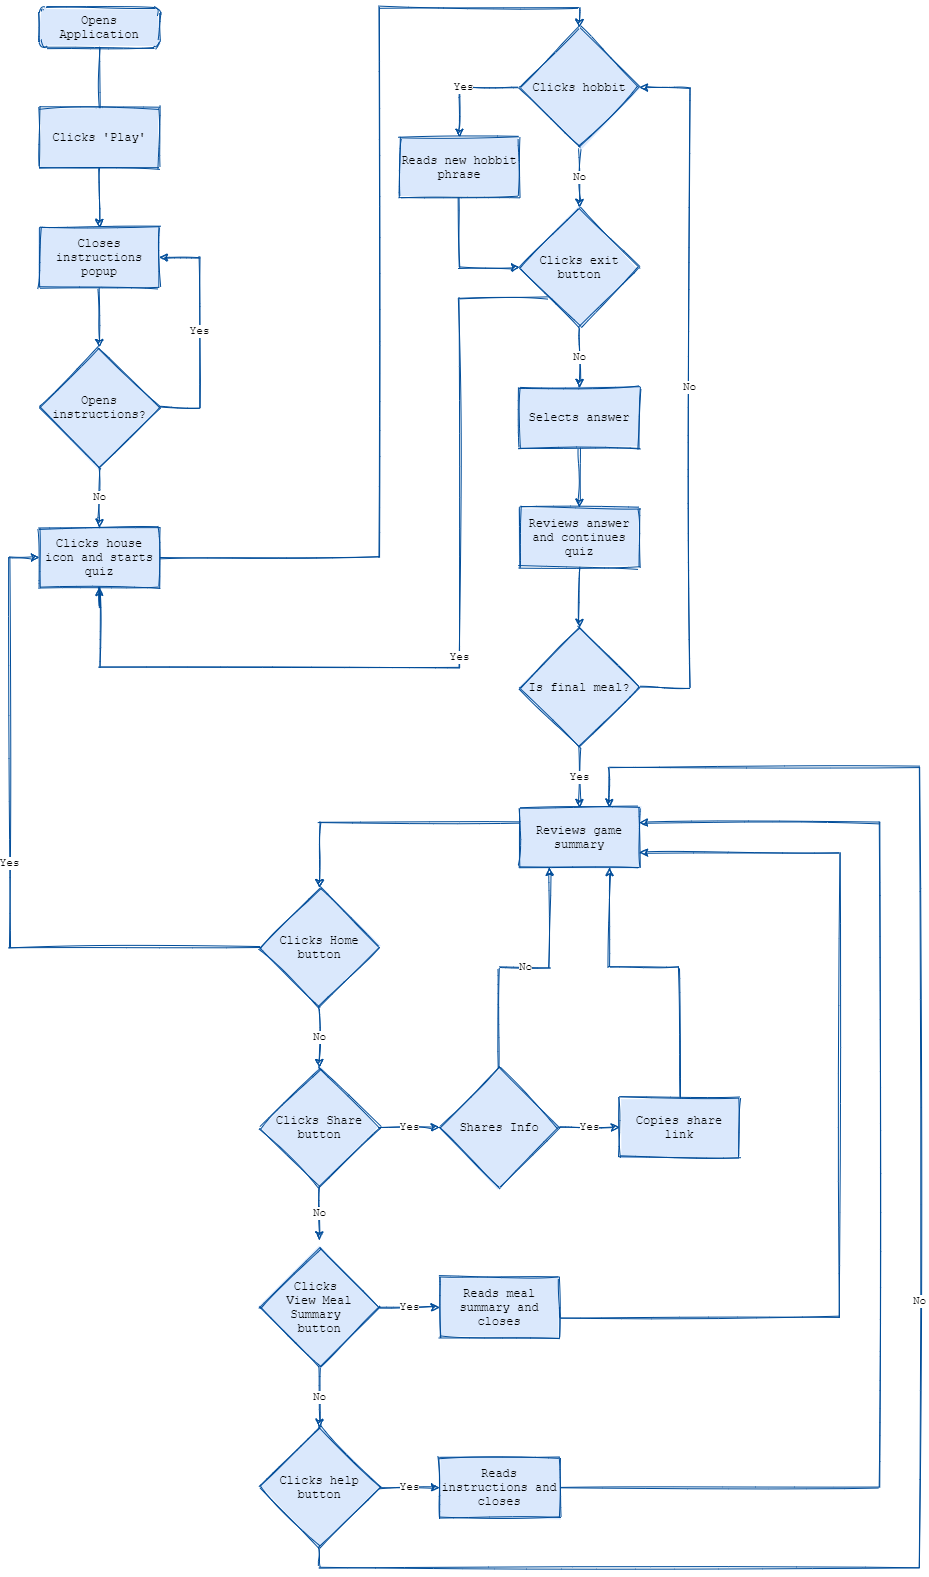

The diagram above was exported from draw.io. Its source (the exported page's mxGraphModel, read from the mxfile embedded in the PNG):
<mxGraphModel dx="1243" dy="850" grid="1" gridSize="10" guides="1" tooltips="1" connect="1" arrows="1" fold="1" page="1" pageScale="1" pageWidth="1169" pageHeight="1654" math="0" shadow="0">
  <root>
    <mxCell id="WIyWlLk6GJQsqaUBKTNV-0" />
    <mxCell id="WIyWlLk6GJQsqaUBKTNV-1" parent="WIyWlLk6GJQsqaUBKTNV-0" />
    <mxCell id="WIyWlLk6GJQsqaUBKTNV-2" value="" style="rounded=0;html=1;jettySize=auto;orthogonalLoop=1;fontSize=11;endArrow=classic;endFill=1;strokeWidth=1;shadow=0;labelBackgroundColor=none;edgeStyle=orthogonalEdgeStyle;sketch=1;fillColor=#dae8fc;fontFamily=Courier New;strokeColor=#004C99;" parent="WIyWlLk6GJQsqaUBKTNV-1" source="WIyWlLk6GJQsqaUBKTNV-3" edge="1">
      <mxGeometry relative="1" as="geometry">
        <mxPoint x="220" y="150" as="targetPoint" />
      </mxGeometry>
    </mxCell>
    <mxCell id="WIyWlLk6GJQsqaUBKTNV-3" value="Opens Application" style="rounded=1;whiteSpace=wrap;html=1;fontSize=12;glass=0;strokeWidth=1;shadow=0;sketch=1;fillColor=#dae8fc;fontFamily=Courier New;strokeColor=#004C99;fillStyle=solid;" parent="WIyWlLk6GJQsqaUBKTNV-1" vertex="1">
      <mxGeometry x="160" y="40" width="120" height="40" as="geometry" />
    </mxCell>
    <mxCell id="ebm4Jzt32IVABrAY4e32-11" value="" style="edgeStyle=orthogonalEdgeStyle;rounded=0;orthogonalLoop=1;jettySize=auto;html=1;sketch=1;fillColor=#dae8fc;fontFamily=Courier New;strokeColor=#004C99;" parent="WIyWlLk6GJQsqaUBKTNV-1" source="ebm4Jzt32IVABrAY4e32-0" target="ebm4Jzt32IVABrAY4e32-2" edge="1">
      <mxGeometry relative="1" as="geometry" />
    </mxCell>
    <mxCell id="ebm4Jzt32IVABrAY4e32-0" value="Clicks 'Play'" style="rounded=0;whiteSpace=wrap;html=1;sketch=1;fillColor=#dae8fc;fontFamily=Courier New;strokeColor=#004C99;fillStyle=solid;" parent="WIyWlLk6GJQsqaUBKTNV-1" vertex="1">
      <mxGeometry x="160" y="140" width="120" height="60" as="geometry" />
    </mxCell>
    <mxCell id="ebm4Jzt32IVABrAY4e32-10" value="" style="edgeStyle=orthogonalEdgeStyle;rounded=0;orthogonalLoop=1;jettySize=auto;html=1;sketch=1;fillColor=#dae8fc;fontFamily=Courier New;strokeColor=#004C99;" parent="WIyWlLk6GJQsqaUBKTNV-1" source="ebm4Jzt32IVABrAY4e32-2" target="ebm4Jzt32IVABrAY4e32-3" edge="1">
      <mxGeometry relative="1" as="geometry" />
    </mxCell>
    <mxCell id="ebm4Jzt32IVABrAY4e32-2" value="Closes instructions popup" style="rounded=0;whiteSpace=wrap;html=1;sketch=1;fillColor=#dae8fc;fontFamily=Courier New;strokeColor=#004C99;fillStyle=solid;" parent="WIyWlLk6GJQsqaUBKTNV-1" vertex="1">
      <mxGeometry x="160" y="260" width="120" height="60" as="geometry" />
    </mxCell>
    <mxCell id="ebm4Jzt32IVABrAY4e32-5" value="Yes" style="edgeStyle=orthogonalEdgeStyle;rounded=0;orthogonalLoop=1;jettySize=auto;html=1;entryX=1;entryY=0.5;entryDx=0;entryDy=0;exitX=1;exitY=0.5;exitDx=0;exitDy=0;sketch=1;fillColor=#dae8fc;fontFamily=Courier New;strokeColor=#004C99;" parent="WIyWlLk6GJQsqaUBKTNV-1" source="ebm4Jzt32IVABrAY4e32-3" target="ebm4Jzt32IVABrAY4e32-2" edge="1">
      <mxGeometry relative="1" as="geometry">
        <mxPoint x="340" y="310" as="targetPoint" />
        <Array as="points">
          <mxPoint x="320" y="440" />
          <mxPoint x="320" y="290" />
        </Array>
      </mxGeometry>
    </mxCell>
    <mxCell id="ebm4Jzt32IVABrAY4e32-13" value="No" style="edgeStyle=orthogonalEdgeStyle;rounded=0;orthogonalLoop=1;jettySize=auto;html=1;sketch=1;fillColor=#dae8fc;fontFamily=Courier New;strokeColor=#004C99;" parent="WIyWlLk6GJQsqaUBKTNV-1" source="ebm4Jzt32IVABrAY4e32-16" edge="1">
      <mxGeometry relative="1" as="geometry">
        <mxPoint x="220" y="600" as="targetPoint" />
      </mxGeometry>
    </mxCell>
    <mxCell id="ebm4Jzt32IVABrAY4e32-3" value="Opens instructions?" style="rhombus;whiteSpace=wrap;html=1;sketch=1;fillColor=#dae8fc;fontFamily=Courier New;strokeColor=#004C99;fillStyle=solid;" parent="WIyWlLk6GJQsqaUBKTNV-1" vertex="1">
      <mxGeometry x="160" y="380" width="120" height="120" as="geometry" />
    </mxCell>
    <mxCell id="ebm4Jzt32IVABrAY4e32-50" style="edgeStyle=orthogonalEdgeStyle;rounded=0;orthogonalLoop=1;jettySize=auto;html=1;entryX=0.5;entryY=0;entryDx=0;entryDy=0;endArrow=classic;endFill=1;exitX=1;exitY=0.5;exitDx=0;exitDy=0;sketch=1;fillColor=#dae8fc;fontFamily=Courier New;strokeColor=#004C99;" parent="WIyWlLk6GJQsqaUBKTNV-1" source="ebm4Jzt32IVABrAY4e32-16" target="ebm4Jzt32IVABrAY4e32-22" edge="1">
      <mxGeometry relative="1" as="geometry">
        <Array as="points">
          <mxPoint x="500" y="590" />
          <mxPoint x="500" y="40" />
          <mxPoint x="700" y="40" />
        </Array>
        <mxPoint x="340" y="590" as="sourcePoint" />
      </mxGeometry>
    </mxCell>
    <mxCell id="ebm4Jzt32IVABrAY4e32-41" value="No" style="edgeStyle=orthogonalEdgeStyle;rounded=0;orthogonalLoop=1;jettySize=auto;html=1;exitX=1;exitY=0.5;exitDx=0;exitDy=0;entryX=1;entryY=0.5;entryDx=0;entryDy=0;endArrow=classic;endFill=1;sketch=1;fillColor=#dae8fc;fontFamily=Courier New;strokeColor=#004C99;" parent="WIyWlLk6GJQsqaUBKTNV-1" source="ebm4Jzt32IVABrAY4e32-18" target="ebm4Jzt32IVABrAY4e32-22" edge="1">
      <mxGeometry relative="1" as="geometry">
        <Array as="points">
          <mxPoint x="810" y="720" />
          <mxPoint x="810" y="120" />
        </Array>
      </mxGeometry>
    </mxCell>
    <mxCell id="ebm4Jzt32IVABrAY4e32-44" value="Yes" style="edgeStyle=orthogonalEdgeStyle;rounded=0;orthogonalLoop=1;jettySize=auto;html=1;endArrow=classic;endFill=1;sketch=1;fillColor=#dae8fc;fontFamily=Courier New;strokeColor=#004C99;" parent="WIyWlLk6GJQsqaUBKTNV-1" source="ebm4Jzt32IVABrAY4e32-18" target="ebm4Jzt32IVABrAY4e32-43" edge="1">
      <mxGeometry relative="1" as="geometry" />
    </mxCell>
    <mxCell id="ebm4Jzt32IVABrAY4e32-18" value="Is final meal?" style="rhombus;whiteSpace=wrap;html=1;sketch=1;fillColor=#dae8fc;fontFamily=Courier New;strokeColor=#004C99;fillStyle=solid;" parent="WIyWlLk6GJQsqaUBKTNV-1" vertex="1">
      <mxGeometry x="640" y="660" width="120" height="120" as="geometry" />
    </mxCell>
    <mxCell id="ebm4Jzt32IVABrAY4e32-31" style="edgeStyle=orthogonalEdgeStyle;rounded=0;orthogonalLoop=1;jettySize=auto;html=1;exitX=0.5;exitY=1;exitDx=0;exitDy=0;entryX=0.5;entryY=0;entryDx=0;entryDy=0;sketch=1;fillColor=#dae8fc;fontFamily=Courier New;strokeColor=#004C99;" parent="WIyWlLk6GJQsqaUBKTNV-1" source="ebm4Jzt32IVABrAY4e32-21" target="ebm4Jzt32IVABrAY4e32-18" edge="1">
      <mxGeometry relative="1" as="geometry" />
    </mxCell>
    <mxCell id="ebm4Jzt32IVABrAY4e32-21" value="Reviews answer and continues quiz" style="rounded=0;whiteSpace=wrap;html=1;sketch=1;fillColor=#dae8fc;fontFamily=Courier New;strokeColor=#004C99;fillStyle=solid;" parent="WIyWlLk6GJQsqaUBKTNV-1" vertex="1">
      <mxGeometry x="640" y="540" width="120" height="60" as="geometry" />
    </mxCell>
    <mxCell id="ebm4Jzt32IVABrAY4e32-37" value="Yes" style="edgeStyle=orthogonalEdgeStyle;rounded=0;orthogonalLoop=1;jettySize=auto;html=1;exitX=0;exitY=0.5;exitDx=0;exitDy=0;entryX=0.5;entryY=0;entryDx=0;entryDy=0;endArrow=classic;endFill=1;sketch=1;fillColor=#dae8fc;fontFamily=Courier New;strokeColor=#004C99;" parent="WIyWlLk6GJQsqaUBKTNV-1" source="ebm4Jzt32IVABrAY4e32-22" target="ebm4Jzt32IVABrAY4e32-34" edge="1">
      <mxGeometry relative="1" as="geometry" />
    </mxCell>
    <mxCell id="ow4XSzxkYYYW0_rFBB6w-3" value="No" style="edgeStyle=orthogonalEdgeStyle;rounded=0;orthogonalLoop=1;jettySize=auto;html=1;exitX=0.5;exitY=1;exitDx=0;exitDy=0;entryX=0.5;entryY=0;entryDx=0;entryDy=0;sketch=1;fillColor=#dae8fc;fontFamily=Courier New;strokeColor=#004C99;" parent="WIyWlLk6GJQsqaUBKTNV-1" source="ebm4Jzt32IVABrAY4e32-22" target="ow4XSzxkYYYW0_rFBB6w-0" edge="1">
      <mxGeometry relative="1" as="geometry" />
    </mxCell>
    <mxCell id="ebm4Jzt32IVABrAY4e32-22" value="Clicks hobbit" style="rhombus;whiteSpace=wrap;html=1;sketch=1;fillColor=#dae8fc;fontFamily=Courier New;strokeColor=#004C99;fillStyle=solid;" parent="WIyWlLk6GJQsqaUBKTNV-1" vertex="1">
      <mxGeometry x="640" y="60" width="120" height="120" as="geometry" />
    </mxCell>
    <mxCell id="ebm4Jzt32IVABrAY4e32-30" style="edgeStyle=orthogonalEdgeStyle;rounded=0;orthogonalLoop=1;jettySize=auto;html=1;exitX=0.5;exitY=1;exitDx=0;exitDy=0;entryX=0.5;entryY=0;entryDx=0;entryDy=0;sketch=1;fillColor=#dae8fc;fontFamily=Courier New;strokeColor=#004C99;" parent="WIyWlLk6GJQsqaUBKTNV-1" source="ebm4Jzt32IVABrAY4e32-23" target="ebm4Jzt32IVABrAY4e32-21" edge="1">
      <mxGeometry relative="1" as="geometry" />
    </mxCell>
    <mxCell id="ebm4Jzt32IVABrAY4e32-23" value="Selects answer" style="rounded=0;whiteSpace=wrap;html=1;sketch=1;fillColor=#dae8fc;fontFamily=Courier New;strokeColor=#004C99;fillStyle=solid;" parent="WIyWlLk6GJQsqaUBKTNV-1" vertex="1">
      <mxGeometry x="640" y="420" width="120" height="60" as="geometry" />
    </mxCell>
    <mxCell id="ebm4Jzt32IVABrAY4e32-40" style="edgeStyle=orthogonalEdgeStyle;rounded=0;orthogonalLoop=1;jettySize=auto;html=1;exitX=0.5;exitY=1;exitDx=0;exitDy=0;entryX=0;entryY=0.5;entryDx=0;entryDy=0;endArrow=classic;endFill=1;sketch=1;fillColor=#dae8fc;fontFamily=Courier New;strokeColor=#004C99;" parent="WIyWlLk6GJQsqaUBKTNV-1" source="ebm4Jzt32IVABrAY4e32-34" target="ow4XSzxkYYYW0_rFBB6w-0" edge="1">
      <mxGeometry relative="1" as="geometry" />
    </mxCell>
    <mxCell id="ebm4Jzt32IVABrAY4e32-34" value="Reads new hobbit phrase" style="whiteSpace=wrap;html=1;sketch=1;fillColor=#dae8fc;fontFamily=Courier New;strokeColor=#004C99;fillStyle=solid;" parent="WIyWlLk6GJQsqaUBKTNV-1" vertex="1">
      <mxGeometry x="520" y="170" width="120" height="60" as="geometry" />
    </mxCell>
    <mxCell id="ebm4Jzt32IVABrAY4e32-76" style="edgeStyle=orthogonalEdgeStyle;rounded=0;orthogonalLoop=1;jettySize=auto;html=1;exitX=0;exitY=0.25;exitDx=0;exitDy=0;entryX=0.5;entryY=0;entryDx=0;entryDy=0;endArrow=classic;endFill=1;sketch=1;fillColor=#dae8fc;fontFamily=Courier New;strokeColor=#004C99;" parent="WIyWlLk6GJQsqaUBKTNV-1" source="ebm4Jzt32IVABrAY4e32-43" target="ebm4Jzt32IVABrAY4e32-45" edge="1">
      <mxGeometry relative="1" as="geometry" />
    </mxCell>
    <mxCell id="ebm4Jzt32IVABrAY4e32-43" value="Reviews game summary" style="whiteSpace=wrap;html=1;sketch=1;fillColor=#dae8fc;fontFamily=Courier New;strokeColor=#004C99;fillStyle=solid;" parent="WIyWlLk6GJQsqaUBKTNV-1" vertex="1">
      <mxGeometry x="640" y="840" width="120" height="60" as="geometry" />
    </mxCell>
    <mxCell id="ebm4Jzt32IVABrAY4e32-61" value="Yes" style="edgeStyle=orthogonalEdgeStyle;rounded=0;orthogonalLoop=1;jettySize=auto;html=1;exitX=0;exitY=0.5;exitDx=0;exitDy=0;entryX=0;entryY=0.5;entryDx=0;entryDy=0;endArrow=classic;endFill=1;sketch=1;fillColor=#dae8fc;fontFamily=Courier New;strokeColor=#004C99;" parent="WIyWlLk6GJQsqaUBKTNV-1" source="ebm4Jzt32IVABrAY4e32-45" target="ebm4Jzt32IVABrAY4e32-16" edge="1">
      <mxGeometry relative="1" as="geometry">
        <Array as="points">
          <mxPoint x="130" y="980" />
          <mxPoint x="130" y="590" />
        </Array>
      </mxGeometry>
    </mxCell>
    <mxCell id="ebm4Jzt32IVABrAY4e32-63" value="No" style="edgeStyle=orthogonalEdgeStyle;rounded=0;orthogonalLoop=1;jettySize=auto;html=1;exitX=0.5;exitY=1;exitDx=0;exitDy=0;entryX=0.5;entryY=0;entryDx=0;entryDy=0;endArrow=classic;endFill=1;sketch=1;fillColor=#dae8fc;fontFamily=Courier New;strokeColor=#004C99;" parent="WIyWlLk6GJQsqaUBKTNV-1" source="ebm4Jzt32IVABrAY4e32-45" target="ebm4Jzt32IVABrAY4e32-47" edge="1">
      <mxGeometry relative="1" as="geometry" />
    </mxCell>
    <mxCell id="ebm4Jzt32IVABrAY4e32-45" value="Clicks Home button" style="rhombus;whiteSpace=wrap;html=1;sketch=1;fillColor=#dae8fc;fontFamily=Courier New;strokeColor=#004C99;fillStyle=solid;" parent="WIyWlLk6GJQsqaUBKTNV-1" vertex="1">
      <mxGeometry x="380" y="920" width="120" height="120" as="geometry" />
    </mxCell>
    <mxCell id="ebm4Jzt32IVABrAY4e32-66" value="No" style="edgeStyle=orthogonalEdgeStyle;rounded=0;orthogonalLoop=1;jettySize=auto;html=1;exitX=0.5;exitY=1;exitDx=0;exitDy=0;entryX=0.5;entryY=0;entryDx=0;entryDy=0;endArrow=classic;endFill=1;sketch=1;fillColor=#dae8fc;fontFamily=Courier New;strokeColor=#004C99;" parent="WIyWlLk6GJQsqaUBKTNV-1" source="ebm4Jzt32IVABrAY4e32-46" target="ebm4Jzt32IVABrAY4e32-48" edge="1">
      <mxGeometry relative="1" as="geometry" />
    </mxCell>
    <mxCell id="ebm4Jzt32IVABrAY4e32-80" value="Yes" style="edgeStyle=orthogonalEdgeStyle;rounded=0;orthogonalLoop=1;jettySize=auto;html=1;endArrow=classic;endFill=1;sketch=1;fillColor=#dae8fc;fontFamily=Courier New;strokeColor=#004C99;" parent="WIyWlLk6GJQsqaUBKTNV-1" source="ebm4Jzt32IVABrAY4e32-46" target="ebm4Jzt32IVABrAY4e32-79" edge="1">
      <mxGeometry relative="1" as="geometry" />
    </mxCell>
    <mxCell id="ebm4Jzt32IVABrAY4e32-46" value="Clicks &lt;br&gt;View Meal Summary &lt;br&gt;button" style="rhombus;whiteSpace=wrap;html=1;sketch=1;fillColor=#dae8fc;fontFamily=Courier New;strokeColor=#004C99;fillStyle=solid;" parent="WIyWlLk6GJQsqaUBKTNV-1" vertex="1">
      <mxGeometry x="380" y="1280" width="120" height="120" as="geometry" />
    </mxCell>
    <mxCell id="ebm4Jzt32IVABrAY4e32-65" value="No" style="edgeStyle=orthogonalEdgeStyle;rounded=0;orthogonalLoop=1;jettySize=auto;html=1;exitX=0.5;exitY=1;exitDx=0;exitDy=0;entryX=0.5;entryY=-0.062;entryDx=0;entryDy=0;entryPerimeter=0;endArrow=classic;endFill=1;sketch=1;fillColor=#dae8fc;fontFamily=Courier New;strokeColor=#004C99;" parent="WIyWlLk6GJQsqaUBKTNV-1" source="ebm4Jzt32IVABrAY4e32-47" target="ebm4Jzt32IVABrAY4e32-46" edge="1">
      <mxGeometry relative="1" as="geometry" />
    </mxCell>
    <mxCell id="ebm4Jzt32IVABrAY4e32-72" value="Yes" style="edgeStyle=orthogonalEdgeStyle;rounded=0;orthogonalLoop=1;jettySize=auto;html=1;exitX=1;exitY=0.5;exitDx=0;exitDy=0;entryX=0;entryY=0.5;entryDx=0;entryDy=0;endArrow=classic;endFill=1;sketch=1;fillColor=#dae8fc;fontFamily=Courier New;strokeColor=#004C99;" parent="WIyWlLk6GJQsqaUBKTNV-1" source="ebm4Jzt32IVABrAY4e32-47" target="ebm4Jzt32IVABrAY4e32-69" edge="1">
      <mxGeometry relative="1" as="geometry" />
    </mxCell>
    <mxCell id="ebm4Jzt32IVABrAY4e32-47" value="Clicks Share button" style="rhombus;whiteSpace=wrap;html=1;sketch=1;fillColor=#dae8fc;fontFamily=Courier New;strokeColor=#004C99;fillStyle=solid;" parent="WIyWlLk6GJQsqaUBKTNV-1" vertex="1">
      <mxGeometry x="380" y="1100" width="120" height="120" as="geometry" />
    </mxCell>
    <mxCell id="ebm4Jzt32IVABrAY4e32-83" value="Yes" style="edgeStyle=orthogonalEdgeStyle;rounded=0;orthogonalLoop=1;jettySize=auto;html=1;endArrow=classic;endFill=1;sketch=1;fillColor=#dae8fc;fontFamily=Courier New;strokeColor=#004C99;" parent="WIyWlLk6GJQsqaUBKTNV-1" source="ebm4Jzt32IVABrAY4e32-48" target="ebm4Jzt32IVABrAY4e32-82" edge="1">
      <mxGeometry relative="1" as="geometry" />
    </mxCell>
    <mxCell id="ebm4Jzt32IVABrAY4e32-85" value="No" style="edgeStyle=orthogonalEdgeStyle;rounded=0;orthogonalLoop=1;jettySize=auto;html=1;exitX=0.5;exitY=1;exitDx=0;exitDy=0;endArrow=classic;endFill=1;entryX=0.75;entryY=0;entryDx=0;entryDy=0;sketch=1;fillColor=#dae8fc;fontFamily=Courier New;strokeColor=#004C99;" parent="WIyWlLk6GJQsqaUBKTNV-1" source="ebm4Jzt32IVABrAY4e32-48" target="ebm4Jzt32IVABrAY4e32-43" edge="1">
      <mxGeometry relative="1" as="geometry">
        <mxPoint x="740" y="1260" as="targetPoint" />
        <Array as="points">
          <mxPoint x="440" y="1600" />
          <mxPoint x="1040" y="1600" />
          <mxPoint x="1040" y="800" />
          <mxPoint x="730" y="800" />
        </Array>
      </mxGeometry>
    </mxCell>
    <mxCell id="ebm4Jzt32IVABrAY4e32-48" value="Clicks help button" style="rhombus;whiteSpace=wrap;html=1;sketch=1;fillColor=#dae8fc;fontFamily=Courier New;strokeColor=#004C99;fillStyle=solid;" parent="WIyWlLk6GJQsqaUBKTNV-1" vertex="1">
      <mxGeometry x="380" y="1460" width="120" height="120" as="geometry" />
    </mxCell>
    <mxCell id="ebm4Jzt32IVABrAY4e32-73" value="Yes" style="edgeStyle=orthogonalEdgeStyle;rounded=0;orthogonalLoop=1;jettySize=auto;html=1;exitX=1;exitY=0.5;exitDx=0;exitDy=0;endArrow=classic;endFill=1;sketch=1;fillColor=#dae8fc;fontFamily=Courier New;strokeColor=#004C99;" parent="WIyWlLk6GJQsqaUBKTNV-1" source="ebm4Jzt32IVABrAY4e32-69" target="ebm4Jzt32IVABrAY4e32-74" edge="1">
      <mxGeometry relative="1" as="geometry">
        <mxPoint x="810" y="1160" as="targetPoint" />
      </mxGeometry>
    </mxCell>
    <mxCell id="ebm4Jzt32IVABrAY4e32-77" value="No" style="edgeStyle=orthogonalEdgeStyle;rounded=0;orthogonalLoop=1;jettySize=auto;html=1;exitX=0.5;exitY=0;exitDx=0;exitDy=0;entryX=0.25;entryY=1;entryDx=0;entryDy=0;endArrow=classic;endFill=1;sketch=1;fillColor=#dae8fc;fontFamily=Courier New;strokeColor=#004C99;" parent="WIyWlLk6GJQsqaUBKTNV-1" source="ebm4Jzt32IVABrAY4e32-69" target="ebm4Jzt32IVABrAY4e32-43" edge="1">
      <mxGeometry relative="1" as="geometry" />
    </mxCell>
    <mxCell id="ebm4Jzt32IVABrAY4e32-69" value="Shares Info" style="rhombus;whiteSpace=wrap;html=1;sketch=1;fillColor=#dae8fc;fontFamily=Courier New;strokeColor=#004C99;fillStyle=solid;" parent="WIyWlLk6GJQsqaUBKTNV-1" vertex="1">
      <mxGeometry x="560" y="1100" width="120" height="120" as="geometry" />
    </mxCell>
    <mxCell id="ebm4Jzt32IVABrAY4e32-78" style="edgeStyle=orthogonalEdgeStyle;rounded=0;orthogonalLoop=1;jettySize=auto;html=1;exitX=0.5;exitY=0;exitDx=0;exitDy=0;endArrow=classic;endFill=1;entryX=0.75;entryY=1;entryDx=0;entryDy=0;sketch=1;fillColor=#dae8fc;fontFamily=Courier New;strokeColor=#004C99;" parent="WIyWlLk6GJQsqaUBKTNV-1" source="ebm4Jzt32IVABrAY4e32-74" target="ebm4Jzt32IVABrAY4e32-43" edge="1">
      <mxGeometry relative="1" as="geometry">
        <mxPoint x="724" y="930" as="targetPoint" />
        <Array as="points">
          <mxPoint x="800" y="1000" />
          <mxPoint x="730" y="1000" />
        </Array>
      </mxGeometry>
    </mxCell>
    <mxCell id="ebm4Jzt32IVABrAY4e32-74" value="Copies share link" style="rounded=0;whiteSpace=wrap;html=1;sketch=1;fillColor=#dae8fc;fontFamily=Courier New;strokeColor=#004C99;fillStyle=solid;" parent="WIyWlLk6GJQsqaUBKTNV-1" vertex="1">
      <mxGeometry x="740" y="1130" width="120" height="60" as="geometry" />
    </mxCell>
    <mxCell id="ebm4Jzt32IVABrAY4e32-81" style="edgeStyle=orthogonalEdgeStyle;rounded=0;orthogonalLoop=1;jettySize=auto;html=1;exitX=1;exitY=0.5;exitDx=0;exitDy=0;endArrow=classic;endFill=1;entryX=1;entryY=0.75;entryDx=0;entryDy=0;sketch=1;fillColor=#dae8fc;fontFamily=Courier New;strokeColor=#004C99;" parent="WIyWlLk6GJQsqaUBKTNV-1" source="ebm4Jzt32IVABrAY4e32-79" target="ebm4Jzt32IVABrAY4e32-43" edge="1">
      <mxGeometry relative="1" as="geometry">
        <mxPoint x="770" y="930" as="targetPoint" />
        <Array as="points">
          <mxPoint x="960" y="1350" />
          <mxPoint x="960" y="885" />
        </Array>
      </mxGeometry>
    </mxCell>
    <mxCell id="ebm4Jzt32IVABrAY4e32-79" value="Reads meal summary and closes" style="whiteSpace=wrap;html=1;sketch=1;fillColor=#dae8fc;fontFamily=Courier New;strokeColor=#004C99;fillStyle=solid;" parent="WIyWlLk6GJQsqaUBKTNV-1" vertex="1">
      <mxGeometry x="560" y="1310" width="120" height="60" as="geometry" />
    </mxCell>
    <mxCell id="ebm4Jzt32IVABrAY4e32-84" style="edgeStyle=orthogonalEdgeStyle;rounded=0;orthogonalLoop=1;jettySize=auto;html=1;exitX=1;exitY=0.5;exitDx=0;exitDy=0;endArrow=classic;endFill=1;entryX=1;entryY=0.25;entryDx=0;entryDy=0;sketch=1;fillColor=#dae8fc;fontFamily=Courier New;strokeColor=#004C99;" parent="WIyWlLk6GJQsqaUBKTNV-1" source="ebm4Jzt32IVABrAY4e32-82" target="ebm4Jzt32IVABrAY4e32-43" edge="1">
      <mxGeometry relative="1" as="geometry">
        <mxPoint x="1000" y="900" as="targetPoint" />
        <Array as="points">
          <mxPoint x="1000" y="1520" />
          <mxPoint x="1000" y="855" />
        </Array>
      </mxGeometry>
    </mxCell>
    <mxCell id="ebm4Jzt32IVABrAY4e32-82" value="Reads instructions and closes" style="whiteSpace=wrap;html=1;sketch=1;fillColor=#dae8fc;fontFamily=Courier New;strokeColor=#004C99;fillStyle=solid;" parent="WIyWlLk6GJQsqaUBKTNV-1" vertex="1">
      <mxGeometry x="560" y="1490" width="120" height="60" as="geometry" />
    </mxCell>
    <mxCell id="ow4XSzxkYYYW0_rFBB6w-1" value="Yes" style="edgeStyle=orthogonalEdgeStyle;rounded=0;orthogonalLoop=1;jettySize=auto;html=1;exitX=0;exitY=1;exitDx=0;exitDy=0;entryX=0.5;entryY=1;entryDx=0;entryDy=0;sketch=1;fillColor=#dae8fc;fontFamily=Courier New;strokeColor=#004C99;" parent="WIyWlLk6GJQsqaUBKTNV-1" source="ow4XSzxkYYYW0_rFBB6w-0" target="ebm4Jzt32IVABrAY4e32-16" edge="1">
      <mxGeometry relative="1" as="geometry">
        <mxPoint x="530" y="660" as="targetPoint" />
        <Array as="points">
          <mxPoint x="580" y="330" />
          <mxPoint x="580" y="700" />
          <mxPoint x="220" y="700" />
        </Array>
      </mxGeometry>
    </mxCell>
    <mxCell id="ow4XSzxkYYYW0_rFBB6w-2" value="No" style="edgeStyle=orthogonalEdgeStyle;rounded=0;orthogonalLoop=1;jettySize=auto;html=1;exitX=0.5;exitY=1;exitDx=0;exitDy=0;sketch=1;fillColor=#dae8fc;fontFamily=Courier New;strokeColor=#004C99;" parent="WIyWlLk6GJQsqaUBKTNV-1" source="ow4XSzxkYYYW0_rFBB6w-0" target="ebm4Jzt32IVABrAY4e32-23" edge="1">
      <mxGeometry relative="1" as="geometry" />
    </mxCell>
    <mxCell id="ow4XSzxkYYYW0_rFBB6w-0" value="Clicks exit button" style="rhombus;whiteSpace=wrap;html=1;sketch=1;fillColor=#dae8fc;fontFamily=Courier New;strokeColor=#004C99;fillStyle=solid;" parent="WIyWlLk6GJQsqaUBKTNV-1" vertex="1">
      <mxGeometry x="640" y="240" width="120" height="120" as="geometry" />
    </mxCell>
    <mxCell id="ebm4Jzt32IVABrAY4e32-16" value="Clicks house icon and starts quiz" style="whiteSpace=wrap;html=1;sketch=1;fillColor=#dae8fc;fontFamily=Courier New;strokeColor=#004C99;fillStyle=solid;" parent="WIyWlLk6GJQsqaUBKTNV-1" vertex="1">
      <mxGeometry x="160" y="560" width="120" height="60" as="geometry" />
    </mxCell>
    <mxCell id="ow4XSzxkYYYW0_rFBB6w-4" value="No" style="edgeStyle=orthogonalEdgeStyle;rounded=0;orthogonalLoop=1;jettySize=auto;html=1;sketch=1;fillColor=#dae8fc;fontFamily=Courier New;strokeColor=#004C99;" parent="WIyWlLk6GJQsqaUBKTNV-1" source="ebm4Jzt32IVABrAY4e32-3" target="ebm4Jzt32IVABrAY4e32-16" edge="1">
      <mxGeometry relative="1" as="geometry">
        <mxPoint x="220" y="600" as="targetPoint" />
        <mxPoint x="220" y="500" as="sourcePoint" />
      </mxGeometry>
    </mxCell>
  </root>
</mxGraphModel>